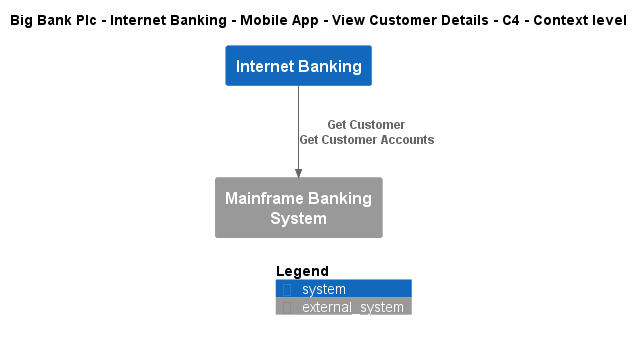

The diagram above was rendered by PlantUML. Its source (embedded in the PNG):
@startuml
!include ..\..\..\..\..\..\..\.c4s\C4_Context.puml

AddElementTag("c4interflow:lifecycle:new", $bgColor=green, $fontColor=#ffffff, $borderColor=green, $shadowing="False")
AddElementTag("c4interflow:lifecycle:changed", $bgColor=orange, $fontColor=#ffffff, $borderColor=orange, $shadowing="False")
AddElementTag("c4interflow:lifecycle:removed", $bgColor=red, $fontColor=#ffffff, $borderColor=red, $shadowing="False")

AddRelTag("c4interflow:lifecycle:new", $textColor=green, $lineColor=green)
AddRelTag("c4interflow:lifecycle:changed", $textColor=orange, $lineColor=orange)
AddRelTag("c4interflow:lifecycle:removed", $textColor=red, $lineColor=red)

SHOW_PERSON_PORTRAIT()
LAYOUT_TOP_DOWN()

skinparam linetype polyline

title Big Bank Plc - Internet Banking - Mobile App - View Customer Details - C4 - Context level

System(BigBankPlc.SoftwareSystems.InternetBanking, "Internet Banking", "")
System_Ext(BigBankPlc.SoftwareSystems.MainframeBankingSystem, "Mainframe Banking System", "")

Rel(BigBankPlc.SoftwareSystems.InternetBanking, BigBankPlc.SoftwareSystems.MainframeBankingSystem, "Get Customer\nGet Customer Accounts")


SHOW_LEGEND()
@enduml